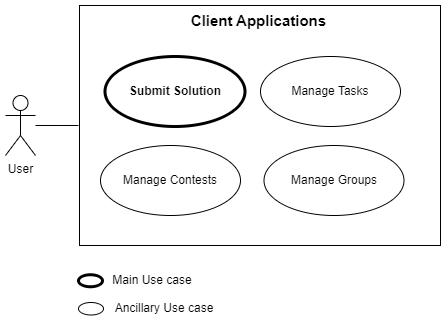

The diagram above was exported from draw.io. Its source (the exported page's mxGraphModel, read from the mxfile embedded in the PNG):
<mxGraphModel dx="11193" dy="1573" grid="1" gridSize="10" guides="1" tooltips="1" connect="1" arrows="1" fold="1" page="0" pageScale="1" pageWidth="850" pageHeight="1100" background="none" math="0" shadow="0">
  <root>
    <mxCell id="0" />
    <mxCell id="1" parent="0" />
    <mxCell id="2" value="" style="rounded=0;whiteSpace=wrap;html=1;" vertex="1" parent="1">
      <mxGeometry x="-4281" y="-740" width="361" height="240" as="geometry" />
    </mxCell>
    <mxCell id="3" value="Submit Solution" style="shape=ellipse;html=1;strokeWidth=3;fontStyle=1;whiteSpace=wrap;align=center;perimeter=ellipsePerimeter;" vertex="1" parent="1">
      <mxGeometry x="-4255.5" y="-689" width="140" height="70" as="geometry" />
    </mxCell>
    <mxCell id="4" value="Manage Contests" style="ellipse;whiteSpace=wrap;html=1;" vertex="1" parent="1">
      <mxGeometry x="-4260" y="-600" width="140" height="70" as="geometry" />
    </mxCell>
    <mxCell id="5" value="Manage Groups" style="ellipse;whiteSpace=wrap;html=1;" vertex="1" parent="1">
      <mxGeometry x="-4096.5" y="-600" width="140" height="70" as="geometry" />
    </mxCell>
    <mxCell id="6" value="&lt;b&gt;&lt;font style=&quot;font-size: 15px;&quot;&gt;Client Applications&lt;/font&gt;&lt;/b&gt;" style="text;html=1;align=center;verticalAlign=middle;whiteSpace=wrap;rounded=0;" vertex="1" parent="1">
      <mxGeometry x="-4185" y="-740" width="167" height="30" as="geometry" />
    </mxCell>
    <mxCell id="7" value="User" style="shape=umlActor;verticalLabelPosition=bottom;verticalAlign=top;html=1;outlineConnect=0;" vertex="1" parent="1">
      <mxGeometry x="-4355" y="-650" width="30" height="60" as="geometry" />
    </mxCell>
    <mxCell id="8" value="" style="shape=ellipse;html=1;strokeWidth=3;fontStyle=1;whiteSpace=wrap;align=center;perimeter=ellipsePerimeter;" vertex="1" parent="1">
      <mxGeometry x="-4282" y="-470.75" width="24" height="12" as="geometry" />
    </mxCell>
    <mxCell id="9" value="" style="ellipse;whiteSpace=wrap;html=1;" vertex="1" parent="1">
      <mxGeometry x="-4282" y="-443" width="25" height="12.5" as="geometry" />
    </mxCell>
    <mxCell id="10" value="Main Use case" style="text;html=1;align=center;verticalAlign=middle;whiteSpace=wrap;rounded=0;" vertex="1" parent="1">
      <mxGeometry x="-4250" y="-480" width="84" height="30" as="geometry" />
    </mxCell>
    <mxCell id="11" value="Ancillary Use case" style="text;html=1;align=center;verticalAlign=middle;whiteSpace=wrap;rounded=0;" vertex="1" parent="1">
      <mxGeometry x="-4253" y="-453.5" width="114" height="32" as="geometry" />
    </mxCell>
    <mxCell id="12" style="edgeStyle=orthogonalEdgeStyle;rounded=0;orthogonalLoop=1;jettySize=auto;html=1;endArrow=none;endFill=0;" edge="1" source="7" parent="1">
      <mxGeometry relative="1" as="geometry">
        <mxPoint x="-4282" y="-620" as="targetPoint" />
        <Array as="points" />
      </mxGeometry>
    </mxCell>
    <mxCell id="13" value="Manage Tasks" style="ellipse;whiteSpace=wrap;html=1;" vertex="1" parent="1">
      <mxGeometry x="-4100" y="-689" width="140" height="70" as="geometry" />
    </mxCell>
  </root>
</mxGraphModel>